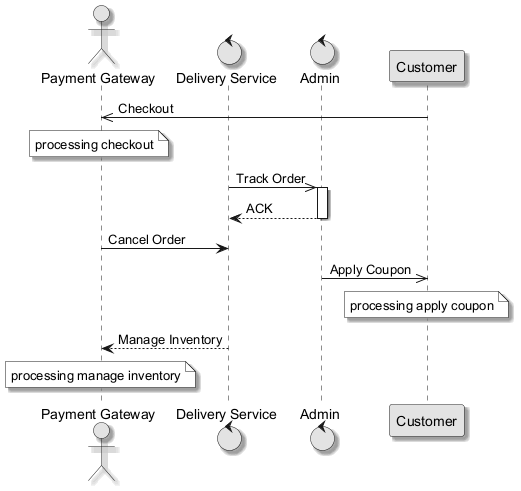

The diagram above was rendered by PlantUML. Its source (embedded in the PNG):
@startuml
skinparam monochrome true
skinparam shadowing true
actor "Payment Gateway" as PG
control "Delivery Service" as DS
control "Admin" as A
participant "Customer" as C
C ->> PG : Checkout
note over PG : processing checkout
DS ->> A : Track Order
activate A
A --> DS : ACK
deactivate A
PG -> DS : Cancel Order
A ->> C : Apply Coupon
note over C : processing apply coupon
DS --> PG : Manage Inventory
note over PG : processing manage inventory
@enduml